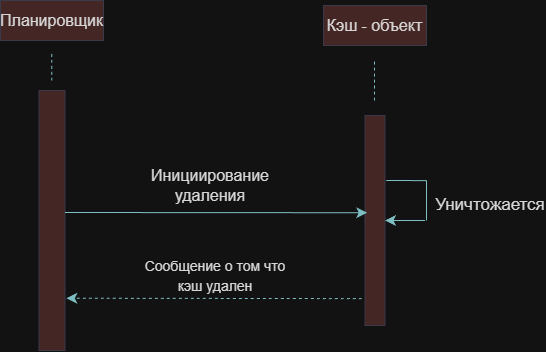

The diagram above was exported from draw.io. Its source (the exported page's mxGraphModel, read from the mxfile embedded in the PNG):
<mxGraphModel dx="1324" dy="833" grid="1" gridSize="10" guides="1" tooltips="1" connect="1" arrows="1" fold="1" page="1" pageScale="1" pageWidth="827" pageHeight="1169" math="0" shadow="0">
  <root>
    <mxCell id="0" />
    <mxCell id="1" parent="0" />
    <mxCell id="OLKQRz3WTQqYzj_um7mO-12" parent="1" style="rounded=0;whiteSpace=wrap;html=1;labelBackgroundColor=none;fillColor=#FAD9D5;strokeColor=#D0CEE2;fontColor=#1A1A1A;" value="" vertex="1">
      <mxGeometry height="40" width="103" x="513" y="225" as="geometry" />
    </mxCell>
    <mxCell id="OLKQRz3WTQqYzj_um7mO-11" parent="1" style="rounded=0;whiteSpace=wrap;html=1;labelBackgroundColor=none;fillColor=#FAD9D5;strokeColor=#D0CEE2;fontColor=#1A1A1A;" value="" vertex="1">
      <mxGeometry height="40" width="103" x="190" y="220" as="geometry" />
    </mxCell>
    <mxCell id="OLKQRz3WTQqYzj_um7mO-1" parent="1" style="rounded=0;whiteSpace=wrap;html=1;labelBackgroundColor=none;fillColor=#FAD9D5;strokeColor=#D0CEE2;fontColor=#1A1A1A;" value="" vertex="1">
      <mxGeometry height="260" width="26" x="228.5" y="310" as="geometry" />
    </mxCell>
    <mxCell id="OLKQRz3WTQqYzj_um7mO-2" parent="1" style="text;html=1;whiteSpace=wrap;strokeColor=none;fillColor=none;align=center;verticalAlign=middle;rounded=0;labelBackgroundColor=none;fontColor=#1A1A1A;" value="&lt;font style=&quot;font-size: 16px;&quot;&gt;Планировщик&lt;/font&gt;" vertex="1">
      <mxGeometry height="30" width="83" x="200" y="225" as="geometry" />
    </mxCell>
    <mxCell id="OLKQRz3WTQqYzj_um7mO-3" edge="1" parent="1" style="endArrow=none;dashed=1;html=1;rounded=0;fontSize=12;startSize=8;endSize=8;curved=1;labelBackgroundColor=none;strokeColor=#09555B;fontColor=default;" value="">
      <mxGeometry height="50" relative="1" width="50" as="geometry">
        <mxPoint x="241.26" y="300" as="sourcePoint" />
        <mxPoint x="241.26" y="270" as="targetPoint" />
      </mxGeometry>
    </mxCell>
    <mxCell id="OLKQRz3WTQqYzj_um7mO-4" parent="1" style="rounded=0;whiteSpace=wrap;html=1;labelBackgroundColor=none;fillColor=#FAD9D5;strokeColor=#D0CEE2;fontColor=#1A1A1A;" value="" vertex="1">
      <mxGeometry height="210" width="20" x="554.5" y="335" as="geometry" />
    </mxCell>
    <mxCell id="OLKQRz3WTQqYzj_um7mO-5" parent="1" style="text;html=1;whiteSpace=wrap;strokeColor=none;fillColor=none;align=center;verticalAlign=middle;rounded=0;labelBackgroundColor=none;fontColor=#1A1A1A;" value="&lt;font style=&quot;font-size: 16px;&quot;&gt;Кэш - объект&lt;/font&gt;" vertex="1">
      <mxGeometry height="50" width="143" x="493" y="220" as="geometry" />
    </mxCell>
    <mxCell id="OLKQRz3WTQqYzj_um7mO-6" edge="1" parent="1" style="endArrow=none;dashed=1;html=1;rounded=0;fontSize=12;startSize=8;endSize=8;curved=1;labelBackgroundColor=none;strokeColor=#09555B;fontColor=default;" value="">
      <mxGeometry height="50" relative="1" width="50" as="geometry">
        <mxPoint x="564" y="320" as="sourcePoint" />
        <mxPoint x="564" y="280" as="targetPoint" />
      </mxGeometry>
    </mxCell>
    <mxCell id="OLKQRz3WTQqYzj_um7mO-7" edge="1" parent="1" style="endArrow=classic;html=1;rounded=0;fontSize=12;startSize=8;endSize=8;curved=1;entryX=-0.028;entryY=0.365;entryDx=0;entryDy=0;entryPerimeter=0;labelBackgroundColor=none;strokeColor=#09555B;fontColor=default;" value="">
      <mxGeometry height="50" relative="1" width="50" as="geometry">
        <mxPoint x="254.5" y="432" as="sourcePoint" />
        <mxPoint x="556.72" y="432.2500000000001" as="targetPoint" />
      </mxGeometry>
    </mxCell>
    <mxCell id="OLKQRz3WTQqYzj_um7mO-8" parent="1" style="text;html=1;whiteSpace=wrap;strokeColor=none;fillColor=none;align=center;verticalAlign=middle;rounded=0;labelBackgroundColor=none;fontColor=#1A1A1A;" value="&lt;font style=&quot;font-size: 16px;&quot;&gt;Инициирование удаления&lt;/font&gt;" vertex="1">
      <mxGeometry height="50" width="140" x="329.5" y="380" as="geometry" />
    </mxCell>
    <mxCell id="OLKQRz3WTQqYzj_um7mO-15" edge="1" parent="1" style="endArrow=none;html=1;rounded=0;fontSize=12;startSize=8;endSize=8;curved=1;exitX=0.989;exitY=0.29;exitDx=0;exitDy=0;exitPerimeter=0;labelBackgroundColor=none;strokeColor=#09555B;fontColor=default;" value="">
      <mxGeometry height="50" relative="1" width="50" as="geometry">
        <mxPoint x="575.78" y="399.9999999999999" as="sourcePoint" />
        <mxPoint x="616" y="400.1" as="targetPoint" />
      </mxGeometry>
    </mxCell>
    <mxCell id="OLKQRz3WTQqYzj_um7mO-16" edge="1" parent="1" style="endArrow=none;html=1;rounded=0;fontSize=12;startSize=8;endSize=8;curved=1;exitX=0.989;exitY=0.29;exitDx=0;exitDy=0;exitPerimeter=0;labelBackgroundColor=none;strokeColor=#09555B;fontColor=default;" value="">
      <mxGeometry height="50" relative="1" width="50" as="geometry">
        <mxPoint x="616" y="400" as="sourcePoint" />
        <mxPoint x="616" y="440" as="targetPoint" />
      </mxGeometry>
    </mxCell>
    <mxCell id="OLKQRz3WTQqYzj_um7mO-17" edge="1" parent="1" style="endArrow=classic;html=1;rounded=0;fontSize=12;startSize=8;endSize=8;curved=1;entryX=1;entryY=0.5;entryDx=0;entryDy=0;labelBackgroundColor=none;strokeColor=#09555B;fontColor=default;" target="OLKQRz3WTQqYzj_um7mO-4" value="">
      <mxGeometry height="50" relative="1" width="50" as="geometry">
        <mxPoint x="614.5" y="440" as="sourcePoint" />
        <mxPoint x="674.5" y="440" as="targetPoint" />
      </mxGeometry>
    </mxCell>
    <mxCell id="OLKQRz3WTQqYzj_um7mO-18" parent="1" style="text;html=1;whiteSpace=wrap;strokeColor=none;fillColor=none;align=center;verticalAlign=middle;rounded=0;labelBackgroundColor=none;fontColor=#1A1A1A;" value="&lt;font style=&quot;font-size: 17px;&quot;&gt;Уничтожается&lt;/font&gt;" vertex="1">
      <mxGeometry height="30" width="60" x="650" y="410" as="geometry" />
    </mxCell>
    <mxCell id="OLKQRz3WTQqYzj_um7mO-19" edge="1" parent="1" source="OLKQRz3WTQqYzj_um7mO-4" style="endArrow=classic;html=1;rounded=0;fontSize=12;startSize=8;endSize=8;curved=1;exitX=-0.169;exitY=0.872;exitDx=0;exitDy=0;exitPerimeter=0;entryX=1.053;entryY=0.799;entryDx=0;entryDy=0;entryPerimeter=0;dashed=1;labelBackgroundColor=none;strokeColor=#09555B;fontColor=default;" target="OLKQRz3WTQqYzj_um7mO-1" value="">
      <mxGeometry height="50" relative="1" width="50" as="geometry">
        <mxPoint x="464.5" y="550" as="sourcePoint" />
        <mxPoint x="264.5" y="520" as="targetPoint" />
      </mxGeometry>
    </mxCell>
    <mxCell id="OLKQRz3WTQqYzj_um7mO-21" parent="1" style="text;html=1;whiteSpace=wrap;strokeColor=none;fillColor=none;align=center;verticalAlign=middle;rounded=0;fontSize=16;labelBackgroundColor=none;fontColor=#1A1A1A;" value="&lt;font style=&quot;font-size: 14px;&quot;&gt;Сообщение о том что кэш удален&lt;/font&gt;" vertex="1">
      <mxGeometry height="30" width="150" x="329.5" y="480" as="geometry" />
    </mxCell>
  </root>
</mxGraphModel>